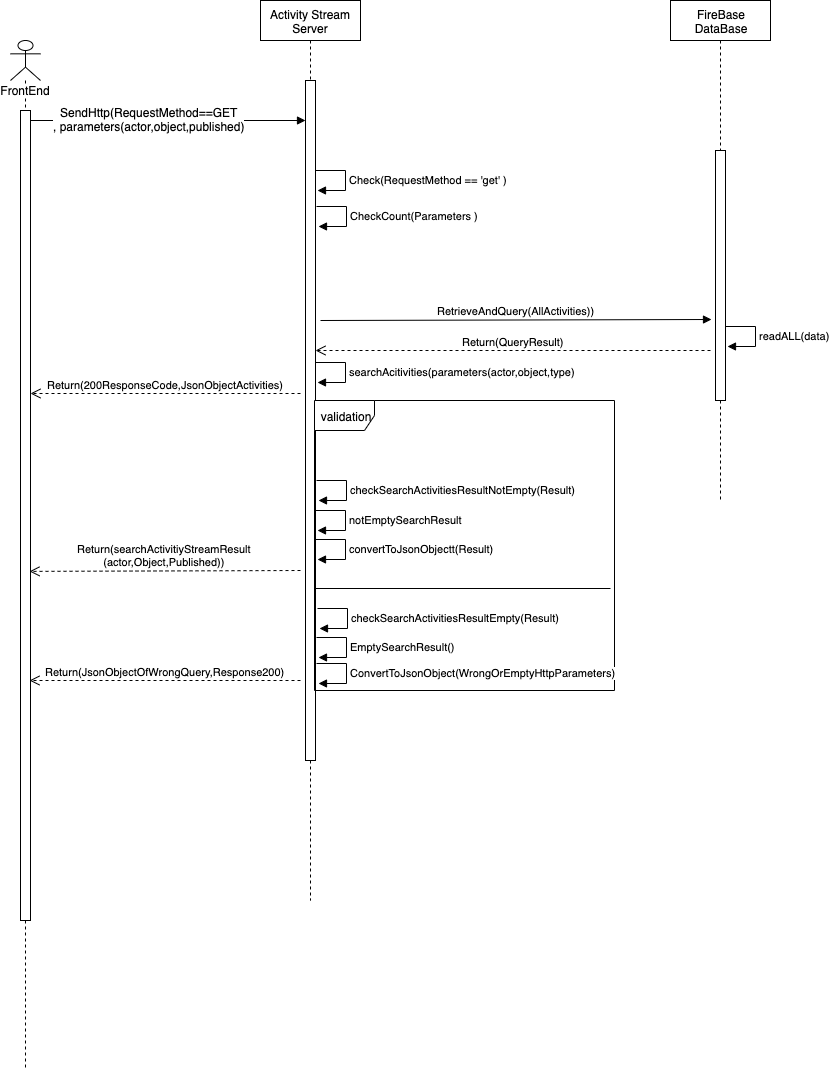

The diagram above was exported from draw.io. Its source (the exported page's mxGraphModel, read from the mxfile embedded in the PNG):
<mxGraphModel dx="946" dy="646" grid="1" gridSize="10" guides="1" tooltips="1" connect="1" arrows="1" fold="1" page="1" pageScale="1" pageWidth="850" pageHeight="1100" math="0" shadow="0">
  <root>
    <mxCell id="0" />
    <mxCell id="1" parent="0" />
    <mxCell id="s22Tar-vYgZMxAXgMe1q-5" value="Activity Stream Server" style="shape=umlLifeline;perimeter=lifelinePerimeter;whiteSpace=wrap;html=1;container=1;collapsible=0;recursiveResize=0;outlineConnect=0;" vertex="1" parent="1">
      <mxGeometry x="270" y="30" width="100" height="900" as="geometry" />
    </mxCell>
    <mxCell id="s22Tar-vYgZMxAXgMe1q-9" value="" style="html=1;points=[];perimeter=orthogonalPerimeter;" vertex="1" parent="s22Tar-vYgZMxAXgMe1q-5">
      <mxGeometry x="45" y="80" width="10" height="680" as="geometry" />
    </mxCell>
    <mxCell id="s22Tar-vYgZMxAXgMe1q-7" value="FrontEnd" style="shape=umlLifeline;participant=umlActor;perimeter=lifelinePerimeter;whiteSpace=wrap;html=1;container=1;collapsible=0;recursiveResize=0;verticalAlign=top;spacingTop=36;labelBackgroundColor=#ffffff;outlineConnect=0;" vertex="1" parent="1">
      <mxGeometry x="20" y="70" width="30" height="1030" as="geometry" />
    </mxCell>
    <mxCell id="s22Tar-vYgZMxAXgMe1q-10" value="" style="html=1;points=[];perimeter=orthogonalPerimeter;" vertex="1" parent="s22Tar-vYgZMxAXgMe1q-7">
      <mxGeometry x="10" y="70" width="10" height="810" as="geometry" />
    </mxCell>
    <mxCell id="s22Tar-vYgZMxAXgMe1q-8" value="" style="html=1;verticalAlign=bottom;endArrow=block;" edge="1" parent="1" target="s22Tar-vYgZMxAXgMe1q-9">
      <mxGeometry width="80" relative="1" as="geometry">
        <mxPoint x="40" y="150" as="sourcePoint" />
        <mxPoint x="120" y="150" as="targetPoint" />
      </mxGeometry>
    </mxCell>
    <mxCell id="s22Tar-vYgZMxAXgMe1q-39" value="SendHttp(RequestMethod==GET&lt;br&gt;, parameters(actor,object,published)" style="text;html=1;align=center;verticalAlign=middle;resizable=0;points=[];;labelBackgroundColor=#ffffff;" vertex="1" connectable="0" parent="s22Tar-vYgZMxAXgMe1q-8">
      <mxGeometry x="-0.3673" y="2" relative="1" as="geometry">
        <mxPoint x="31" as="offset" />
      </mxGeometry>
    </mxCell>
    <mxCell id="s22Tar-vYgZMxAXgMe1q-27" value="searchAcitivities(parameters(actor,object,type)" style="edgeStyle=orthogonalEdgeStyle;html=1;align=left;spacingLeft=2;endArrow=block;rounded=0;entryX=1.2;entryY=0.244;entryDx=0;entryDy=0;entryPerimeter=0;" edge="1" parent="1">
      <mxGeometry relative="1" as="geometry">
        <mxPoint x="325" y="392" as="sourcePoint" />
        <Array as="points">
          <mxPoint x="355" y="392" />
          <mxPoint x="355" y="412" />
        </Array>
        <mxPoint x="327" y="412" as="targetPoint" />
      </mxGeometry>
    </mxCell>
    <mxCell id="s22Tar-vYgZMxAXgMe1q-30" value="FireBase&lt;br&gt;DataBase" style="shape=umlLifeline;perimeter=lifelinePerimeter;whiteSpace=wrap;html=1;container=1;collapsible=0;recursiveResize=0;outlineConnect=0;" vertex="1" parent="1">
      <mxGeometry x="680" y="30" width="100" height="500" as="geometry" />
    </mxCell>
    <mxCell id="s22Tar-vYgZMxAXgMe1q-31" value="" style="html=1;points=[];perimeter=orthogonalPerimeter;" vertex="1" parent="s22Tar-vYgZMxAXgMe1q-30">
      <mxGeometry x="45" y="150" width="10" height="250" as="geometry" />
    </mxCell>
    <mxCell id="s22Tar-vYgZMxAXgMe1q-35" value="RetrieveAndQuery(AllActivities))" style="html=1;verticalAlign=bottom;endArrow=block;entryX=-0.4;entryY=0.676;entryDx=0;entryDy=0;entryPerimeter=0;" edge="1" parent="1" target="s22Tar-vYgZMxAXgMe1q-31">
      <mxGeometry width="80" relative="1" as="geometry">
        <mxPoint x="330" y="350" as="sourcePoint" />
        <mxPoint x="410" y="350" as="targetPoint" />
      </mxGeometry>
    </mxCell>
    <mxCell id="s22Tar-vYgZMxAXgMe1q-36" value="Return(QueryResult)" style="html=1;verticalAlign=bottom;endArrow=open;dashed=1;endSize=8;" edge="1" parent="1" target="s22Tar-vYgZMxAXgMe1q-9">
      <mxGeometry relative="1" as="geometry">
        <mxPoint x="720" y="380" as="sourcePoint" />
        <mxPoint x="640" y="380" as="targetPoint" />
      </mxGeometry>
    </mxCell>
    <mxCell id="s22Tar-vYgZMxAXgMe1q-37" value="Return(200ResponseCode,JsonObjectActivities)" style="html=1;verticalAlign=bottom;endArrow=open;dashed=1;endSize=8;" edge="1" parent="1">
      <mxGeometry relative="1" as="geometry">
        <mxPoint x="310" y="423" as="sourcePoint" />
        <mxPoint x="40" y="423" as="targetPoint" />
      </mxGeometry>
    </mxCell>
    <mxCell id="s22Tar-vYgZMxAXgMe1q-38" value="readALL(data)" style="edgeStyle=orthogonalEdgeStyle;html=1;align=left;spacingLeft=2;endArrow=block;rounded=0;entryX=1.2;entryY=0.244;entryDx=0;entryDy=0;entryPerimeter=0;" edge="1" parent="1">
      <mxGeometry relative="1" as="geometry">
        <mxPoint x="735" y="356" as="sourcePoint" />
        <Array as="points">
          <mxPoint x="765" y="356" />
          <mxPoint x="765" y="376" />
        </Array>
        <mxPoint x="737" y="376" as="targetPoint" />
      </mxGeometry>
    </mxCell>
    <mxCell id="s22Tar-vYgZMxAXgMe1q-40" value="Check(RequestMethod == 'get' )" style="edgeStyle=orthogonalEdgeStyle;html=1;align=left;spacingLeft=2;endArrow=block;rounded=0;entryX=1.2;entryY=0.244;entryDx=0;entryDy=0;entryPerimeter=0;" edge="1" parent="1">
      <mxGeometry relative="1" as="geometry">
        <mxPoint x="325" y="200" as="sourcePoint" />
        <Array as="points">
          <mxPoint x="355" y="200" />
          <mxPoint x="355" y="220" />
        </Array>
        <mxPoint x="327" y="220" as="targetPoint" />
      </mxGeometry>
    </mxCell>
    <mxCell id="s22Tar-vYgZMxAXgMe1q-41" value="CheckCount(Parameters )" style="edgeStyle=orthogonalEdgeStyle;html=1;align=left;spacingLeft=2;endArrow=block;rounded=0;entryX=1.2;entryY=0.244;entryDx=0;entryDy=0;entryPerimeter=0;" edge="1" parent="1">
      <mxGeometry relative="1" as="geometry">
        <mxPoint x="326" y="236" as="sourcePoint" />
        <Array as="points">
          <mxPoint x="356" y="236" />
          <mxPoint x="356" y="256" />
        </Array>
        <mxPoint x="328" y="256" as="targetPoint" />
      </mxGeometry>
    </mxCell>
    <mxCell id="s22Tar-vYgZMxAXgMe1q-42" value="validation" style="shape=umlFrame;whiteSpace=wrap;html=1;" vertex="1" parent="1">
      <mxGeometry x="324" y="430" width="300" height="290" as="geometry" />
    </mxCell>
    <mxCell id="s22Tar-vYgZMxAXgMe1q-46" value="" style="line;strokeWidth=1;fillColor=none;align=left;verticalAlign=middle;spacingTop=-1;spacingLeft=3;spacingRight=3;rotatable=0;labelPosition=right;points=[];portConstraint=eastwest;" vertex="1" parent="1">
      <mxGeometry x="324" y="614" width="296" height="8" as="geometry" />
    </mxCell>
    <mxCell id="s22Tar-vYgZMxAXgMe1q-47" value="checkSearchActivitiesResultNotEmpty(Result)" style="edgeStyle=orthogonalEdgeStyle;html=1;align=left;spacingLeft=2;endArrow=block;rounded=0;entryX=1.2;entryY=0.244;entryDx=0;entryDy=0;entryPerimeter=0;" edge="1" parent="1">
      <mxGeometry relative="1" as="geometry">
        <mxPoint x="326" y="510" as="sourcePoint" />
        <Array as="points">
          <mxPoint x="356" y="510" />
          <mxPoint x="356" y="530" />
        </Array>
        <mxPoint x="328" y="530" as="targetPoint" />
      </mxGeometry>
    </mxCell>
    <mxCell id="s22Tar-vYgZMxAXgMe1q-48" value="notEmptySearchResult" style="edgeStyle=orthogonalEdgeStyle;html=1;align=left;spacingLeft=2;endArrow=block;rounded=0;entryX=1.2;entryY=0.244;entryDx=0;entryDy=0;entryPerimeter=0;" edge="1" parent="1">
      <mxGeometry relative="1" as="geometry">
        <mxPoint x="325" y="540" as="sourcePoint" />
        <Array as="points">
          <mxPoint x="355" y="540" />
          <mxPoint x="355" y="560" />
        </Array>
        <mxPoint x="327" y="560" as="targetPoint" />
      </mxGeometry>
    </mxCell>
    <mxCell id="s22Tar-vYgZMxAXgMe1q-51" value="convertToJsonObjectt(Result)" style="edgeStyle=orthogonalEdgeStyle;html=1;align=left;spacingLeft=2;endArrow=block;rounded=0;entryX=1.2;entryY=0.244;entryDx=0;entryDy=0;entryPerimeter=0;" edge="1" parent="1">
      <mxGeometry relative="1" as="geometry">
        <mxPoint x="325" y="569" as="sourcePoint" />
        <Array as="points">
          <mxPoint x="355" y="569" />
          <mxPoint x="355" y="589" />
        </Array>
        <mxPoint x="327" y="589" as="targetPoint" />
      </mxGeometry>
    </mxCell>
    <mxCell id="s22Tar-vYgZMxAXgMe1q-53" value="Return(searchActivitiyStreamResult&lt;br&gt;(actor,Object,Published))" style="html=1;verticalAlign=bottom;endArrow=open;dashed=1;endSize=8;entryX=0.9;entryY=0.569;entryDx=0;entryDy=0;entryPerimeter=0;" edge="1" parent="1" target="s22Tar-vYgZMxAXgMe1q-10">
      <mxGeometry relative="1" as="geometry">
        <mxPoint x="310" y="600" as="sourcePoint" />
        <mxPoint x="230" y="600" as="targetPoint" />
      </mxGeometry>
    </mxCell>
    <mxCell id="s22Tar-vYgZMxAXgMe1q-54" value="checkSearchActivitiesResultEmpty(Result)" style="edgeStyle=orthogonalEdgeStyle;html=1;align=left;spacingLeft=2;endArrow=block;rounded=0;entryX=1.2;entryY=0.244;entryDx=0;entryDy=0;entryPerimeter=0;" edge="1" parent="1">
      <mxGeometry relative="1" as="geometry">
        <mxPoint x="327" y="638" as="sourcePoint" />
        <Array as="points">
          <mxPoint x="357" y="638" />
          <mxPoint x="357" y="658" />
        </Array>
        <mxPoint x="329" y="658" as="targetPoint" />
      </mxGeometry>
    </mxCell>
    <mxCell id="s22Tar-vYgZMxAXgMe1q-55" value="EmptySearchResult()" style="edgeStyle=orthogonalEdgeStyle;html=1;align=left;spacingLeft=2;endArrow=block;rounded=0;entryX=1.2;entryY=0.244;entryDx=0;entryDy=0;entryPerimeter=0;" edge="1" parent="1">
      <mxGeometry relative="1" as="geometry">
        <mxPoint x="326" y="667" as="sourcePoint" />
        <Array as="points">
          <mxPoint x="356" y="667" />
          <mxPoint x="356" y="687" />
        </Array>
        <mxPoint x="328" y="687" as="targetPoint" />
      </mxGeometry>
    </mxCell>
    <mxCell id="s22Tar-vYgZMxAXgMe1q-56" value="ConvertToJsonObject(WrongOrEmptyHttpParameters)" style="edgeStyle=orthogonalEdgeStyle;html=1;align=left;spacingLeft=2;endArrow=block;rounded=0;entryX=1.2;entryY=0.244;entryDx=0;entryDy=0;entryPerimeter=0;" edge="1" parent="1">
      <mxGeometry relative="1" as="geometry">
        <mxPoint x="326" y="693" as="sourcePoint" />
        <Array as="points">
          <mxPoint x="356" y="693" />
          <mxPoint x="356" y="713" />
        </Array>
        <mxPoint x="328" y="713" as="targetPoint" />
      </mxGeometry>
    </mxCell>
    <mxCell id="s22Tar-vYgZMxAXgMe1q-57" value="Return(JsonObjectOfWrongQuery,Response200)" style="html=1;verticalAlign=bottom;endArrow=open;dashed=1;endSize=8;" edge="1" parent="1">
      <mxGeometry relative="1" as="geometry">
        <mxPoint x="310" y="710" as="sourcePoint" />
        <mxPoint x="39" y="710" as="targetPoint" />
      </mxGeometry>
    </mxCell>
  </root>
</mxGraphModel>